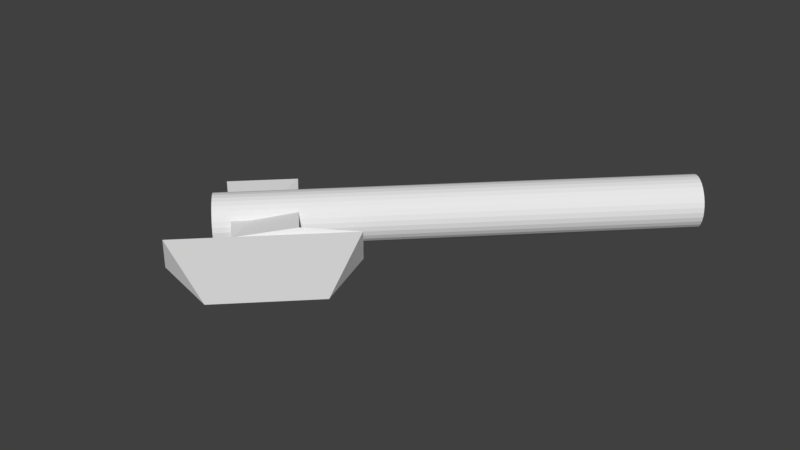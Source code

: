 # Source: Axe.blend  (saved by Blender 2.79.0; exported with 4.5.12 LTS)
import bpy
from mathutils import Matrix  # noqa: F401  (used for matrix-valued properties, if any)

bpy.ops.wm.read_factory_settings(use_empty=True)
scene = bpy.context.scene
scene.name = 'Scene'

# ---- collections
col_collection_1 = bpy.data.collections.new('Collection 1'); scene.collection.children.link(col_collection_1)

# ---- world
world_world = bpy.data.worlds.new('World'); scene.world = world_world
world_world.color = (0.05088, 0.05088, 0.05088)
world_world.use_sun_shadow = False
world_world.sun_shadow_jitter_overblur = 0.0
world_world.cycles.sampling_method = 'MANUAL'

# ---- meshes
me_cube_001 = bpy.data.meshes.new('Cube.001')
me_cube_001.from_pydata([(-0.6571, -1.0, -0.9589), (-0.6571, -1.0, 0.7429), (-1.0, 1.0, -1.0), (-1.0, 1.0, 1.0), (1.0, -1.0, -1.0), (0.5429, -1.0, 0.7429), (1.0, 1.0, -1.0), (1.0, 1.0, 1.0), (-0.94, -1.148, -2.649), (-0.94, -1.148, 2.485), (0.8257, -1.148, 2.485), (0.8257, -1.148, -2.649), (0.0, -2.922, -1.667), (0.0, -2.922, 1.275)], [], [(0, 1, 3, 2), (2, 3, 7, 6), (6, 7, 5, 4), (5, 1, 9, 10), (2, 6, 4, 0), (7, 3, 1, 5), (11, 10, 13, 12), (4, 5, 10, 11), (1, 0, 8, 9), (0, 4, 11, 8), (8, 11, 12), (9, 8, 12, 13), (10, 9, 13)])
_uv = me_cube_001.uv_layers.new(name='UVMap')
_uv.uv.foreach_set('vector', [0.1345, 0.7226, 0.09956, 0.7114, 0.1076, 0.6681, 0.1487, 0.6812, 0.08687, 0.7307, 0.135, 0.7307, 0.135, 0.7789, 0.08686, 0.7789, 0.0238, 0.6814, 0.06454, 0.6674, 0.07371, 0.711, 0.03666, 0.7226, 0.1513, 0.8809, 0.1521, 0.9265, 0.08595, 0.9384, 0.08472, 0.8714, 0.08687, 0.7307, 0.08686, 0.7789, 0.03872, 0.7789, 0.03872, 0.7308, 0.06454, 0.6674, 0.1076, 0.6681, 0.09956, 0.7114, 0.07371, 0.711, 0.1619, 0.8465, 0.006711, 0.8509, 0.03688, 0.7863, 0.1299, 0.785, 0.1116, 0.8621, 0.04919, 0.8635, 0.006711, 0.8509, 0.1619, 0.8465, 0.1117, 0.8622, 0.04883, 0.8634, 0.006583, 0.8508, 0.1619, 0.8461, 0.1516, 0.8809, 0.1525, 0.9262, 0.08625, 0.9383, 0.0851, 0.8712, 0.0851, 0.8712, 0.08625, 0.9383, 0.004427, 0.9042, 0.1619, 0.8461, 0.006583, 0.8508, 0.03653, 0.7868, 0.1296, 0.7852, 0.08472, 0.8714, 0.08595, 0.9384, 0.003804, 0.9042])
me_cube_001.use_remesh_preserve_volume = False
me_cube_001.use_remesh_preserve_attributes = False
me_cube_001.use_mirror_vertex_groups = False
me_cube_001.update()
me_cylinder = bpy.data.meshes.new('Cylinder')
me_cylinder.from_pydata([(0.0, 1.0, -1.0), (0.0, 1.0, 1.0), (0.1951, 0.9808, -1.0), (0.1951, 0.9808, 1.0), (0.3827, 0.9239, -1.0), (0.3827, 0.9239, 1.0), (0.5556, 0.8315, -1.0), (0.5556, 0.8315, 1.0), (0.7071, 0.7071, -1.0), (0.7071, 0.7071, 1.0), (0.8315, 0.5556, -1.0), (0.8315, 0.5556, 1.0), (0.9239, 0.3827, -1.0), (0.9239, 0.3827, 1.0), (0.9808, 0.1951, -1.0), (0.9808, 0.1951, 1.0), (1.0, 7.55e-08, -1.0), (1.0, 7.55e-08, 1.0), (0.9808, -0.1951, -1.0), (0.9808, -0.1951, 1.0), (0.9239, -0.3827, -1.0), (0.9239, -0.3827, 1.0), (0.8315, -0.5556, -1.0), (0.8315, -0.5556, 1.0), (0.7071, -0.7071, -1.0), (0.7071, -0.7071, 1.0), (0.5556, -0.8315, -1.0), (0.5556, -0.8315, 1.0), (0.3827, -0.9239, -1.0), (0.3827, -0.9239, 1.0), (0.1951, -0.9808, -1.0), (0.1951, -0.9808, 1.0), (-3.258e-07, -1.0, -1.0), (-3.258e-07, -1.0, 1.0), (-0.1951, -0.9808, -1.0), (-0.1951, -0.9808, 1.0), (-0.3827, -0.9239, -1.0), (-0.3827, -0.9239, 1.0), (-0.5556, -0.8315, -1.0), (-0.5556, -0.8315, 1.0), (-0.7071, -0.7071, -1.0), (-0.7071, -0.7071, 1.0), (-0.8315, -0.5556, -1.0), (-0.8315, -0.5556, 1.0), (-0.9239, -0.3827, -1.0), (-0.9239, -0.3827, 1.0), (-0.9808, -0.1951, -1.0), (-0.9808, -0.1951, 1.0), (-1.0, 9.656e-07, -1.0), (-1.0, 9.656e-07, 1.0), (-0.9808, 0.1951, -1.0), (-0.9808, 0.1951, 1.0), (-0.9239, 0.3827, -1.0), (-0.9239, 0.3827, 1.0), (-0.8315, 0.5556, -1.0), (-0.8315, 0.5556, 1.0), (-0.7071, 0.7071, -1.0), (-0.7071, 0.7071, 1.0), (-0.5556, 0.8315, -1.0), (-0.5556, 0.8315, 1.0), (-0.3827, 0.9239, -1.0), (-0.3827, 0.9239, 1.0), (-0.1951, 0.9808, -1.0), (-0.1951, 0.9808, 1.0), (0.1951, 0.9808, 1.527), (-1.084e-06, 1.0, 1.527), (0.3827, 0.9239, 1.527), (0.5556, 0.8315, 1.527), (0.7071, 0.7071, 1.527), (0.8315, 0.5556, 1.527), (0.9239, 0.3827, 1.527), (0.9808, 0.1951, 1.527), (1.0, 7.55e-08, 1.527), (0.9808, -0.1951, 1.527), (0.9239, -0.3827, 1.527), (0.8315, -0.5556, 1.527), (0.7071, -0.7071, 1.527), (0.5556, -0.8315, 1.527), (0.3827, -0.9239, 1.527), (0.1951, -0.9808, 1.527), (-1.41e-06, -1.0, 1.527), (-0.1951, -0.9808, 1.527), (-0.3827, -0.9239, 1.527), (-0.5556, -0.8315, 1.527), (-0.7071, -0.7071, 1.527), (-0.8315, -0.5556, 1.527), (-0.9239, -0.3827, 1.527), (-0.9808, -0.1951, 1.527), (-1.0, 9.656e-07, 1.527), (-0.9808, 0.1951, 1.527), (-0.9239, 0.3827, 1.527), (-0.8315, 0.5556, 1.527), (-0.7071, 0.7071, 1.527), (-0.5556, 0.8315, 1.527), (-0.3827, 0.9239, 1.527), (-0.1951, 0.9808, 1.527)], [], [(0, 1, 3, 2), (2, 3, 5, 4), (4, 5, 7, 6), (6, 7, 9, 8), (8, 9, 11, 10), (10, 11, 13, 12), (12, 13, 15, 14), (14, 15, 17, 16), (16, 17, 19, 18), (18, 19, 21, 20), (20, 21, 23, 22), (22, 23, 25, 24), (24, 25, 27, 26), (26, 27, 29, 28), (28, 29, 31, 30), (30, 31, 33, 32), (32, 33, 35, 34), (34, 35, 37, 36), (36, 37, 39, 38), (38, 39, 41, 40), (40, 41, 43, 42), (42, 43, 45, 44), (44, 45, 47, 46), (46, 47, 49, 48), (48, 49, 51, 50), (50, 51, 53, 52), (52, 53, 55, 54), (54, 55, 57, 56), (56, 57, 59, 58), (58, 59, 61, 60), (61, 59, 93, 94), (60, 61, 63, 62), (62, 63, 1, 0), (0, 2, 4, 6, 8, 10, 12, 14, 16, 18, 20, 22, 24, 26, 28, 30, 32, 34, 36, 38, 40, 42, 44, 46, 48, 50, 52, 54, 56, 58, 60, 62), (64, 65, 95, 94, 93, 92, 91, 90, 89, 88, 87, 86, 85, 84, 83, 82, 81, 80, 79, 78, 77, 76, 75, 74, 73, 72, 71, 70, 69, 68, 67, 66), (17, 15, 71, 72), (35, 33, 80, 81), (53, 51, 89, 90), (9, 7, 67, 68), (27, 25, 76, 77), (45, 43, 85, 86), (63, 61, 94, 95), (19, 17, 72, 73), (37, 35, 81, 82), (55, 53, 90, 91), (11, 9, 68, 69), (29, 27, 77, 78), (47, 45, 86, 87), (3, 1, 65, 64), (1, 63, 95, 65), (21, 19, 73, 74), (39, 37, 82, 83), (57, 55, 91, 92), (13, 11, 69, 70), (31, 29, 78, 79), (49, 47, 87, 88), (5, 3, 64, 66), (23, 21, 74, 75), (41, 39, 83, 84), (59, 57, 92, 93), (15, 13, 70, 71), (33, 31, 79, 80), (51, 49, 88, 89), (7, 5, 66, 67), (25, 23, 75, 76), (43, 41, 84, 85)])
_uv = me_cylinder.uv_layers.new(name='UVMap')
_uv.uv.foreach_set('vector', [0.1306, 0.5344, 0.1306, 0.6164, 0.1226, 0.6164, 0.1226, 0.5344, 0.1226, 0.5344, 0.1226, 0.6164, 0.1145, 0.6164, 0.1145, 0.5344, 0.1145, 0.5344, 0.1145, 0.6164, 0.1065, 0.6164, 0.1065, 0.5344, 0.1065, 0.5344, 0.1065, 0.6164, 0.09846, 0.6164, 0.09846, 0.5344, 0.09846, 0.5344, 0.09846, 0.6164, 0.09042, 0.6164, 0.09042, 0.5344, 0.09042, 0.5344, 0.09042, 0.6164, 0.08238, 0.6164, 0.08238, 0.5344, 0.08238, 0.5344, 0.08238, 0.6164, 0.07434, 0.6164, 0.07434, 0.5344, 0.07434, 0.5344, 0.07434, 0.6164, 0.0663, 0.6164, 0.0663, 0.5344, 0.0663, 0.5344, 0.0663, 0.6164, 0.05826, 0.6164, 0.05826, 0.5344, 0.05826, 0.5344, 0.05826, 0.6164, 0.05022, 0.6164, 0.05022, 0.5344, 0.05022, 0.5344, 0.05022, 0.6164, 0.04217, 0.6164, 0.04218, 0.5344, 0.04218, 0.5344, 0.04217, 0.6164, 0.03413, 0.6164, 0.03413, 0.5344, 0.03413, 0.5344, 0.03413, 0.6164, 0.02609, 0.6164, 0.02609, 0.5344, 0.02609, 0.5344, 0.02609, 0.6164, 0.01805, 0.6164, 0.01805, 0.5344, 0.01805, 0.5344, 0.01805, 0.6164, 0.01001, 0.6164, 0.01001, 0.5344, 0.2673, 0.5344, 0.2673, 0.6164, 0.2593, 0.6164, 0.2593, 0.5344, 0.2593, 0.5344, 0.2593, 0.6164, 0.2513, 0.6164, 0.2513, 0.5344, 0.2513, 0.5344, 0.2513, 0.6164, 0.2432, 0.6164, 0.2432, 0.5344, 0.2432, 0.5344, 0.2432, 0.6164, 0.2352, 0.6164, 0.2352, 0.5344, 0.2352, 0.5344, 0.2352, 0.6164, 0.2271, 0.6164, 0.2271, 0.5344, 0.2271, 0.5344, 0.2271, 0.6164, 0.2191, 0.6164, 0.2191, 0.5344, 0.2191, 0.5344, 0.2191, 0.6164, 0.211, 0.6164, 0.211, 0.5344, 0.211, 0.5344, 0.211, 0.6164, 0.203, 0.6164, 0.203, 0.5344, 0.203, 0.5344, 0.203, 0.6164, 0.195, 0.6164, 0.195, 0.5344, 0.195, 0.5344, 0.195, 0.6164, 0.1869, 0.6164, 0.1869, 0.5344, 0.1869, 0.5344, 0.1869, 0.6164, 0.1789, 0.6164, 0.1789, 0.5344, 0.1789, 0.5344, 0.1789, 0.6164, 0.1708, 0.6164, 0.1708, 0.5344, 0.1708, 0.5344, 0.1708, 0.6164, 0.1628, 0.6164, 0.1628, 0.5344, 0.1628, 0.5344, 0.1628, 0.6164, 0.1548, 0.6164, 0.1548, 0.5344, 0.1548, 0.5344, 0.1548, 0.6164, 0.1467, 0.6164, 0.1467, 0.5344, 0.1467, 0.6164, 0.1548, 0.6164, 0.1548, 0.638, 0.1467, 0.638, 0.1467, 0.5344, 0.1467, 0.6164, 0.1387, 0.6164, 0.1387, 0.5344, 0.1387, 0.5344, 0.1387, 0.6164, 0.1306, 0.6164, 0.1306, 0.5344, 0.0447, 0.4464, 0.05159, 0.4464, 0.05836, 0.4477, 0.06473, 0.4504, 0.07046, 0.4542, 0.07534, 0.4591, 0.07917, 0.4648, 0.08181, 0.4712, 0.08315, 0.4779, 0.08315, 0.4848, 0.08181, 0.4916, 0.07917, 0.498, 0.07534, 0.5037, 0.07046, 0.5086, 0.06473, 0.5124, 0.05836, 0.515, 0.05159, 0.5164, 0.0447, 0.5164, 0.03794, 0.515, 0.03156, 0.5124, 0.02583, 0.5086, 0.02096, 0.5037, 0.01713, 0.498, 0.01449, 0.4916, 0.01314, 0.4848, 0.01314, 0.4779, 0.01449, 0.4712, 0.01713, 0.4648, 0.02096, 0.4591, 0.02583, 0.4542, 0.03157, 0.4504, 0.03794, 0.4477, 0.05839, 0.5149, 0.05163, 0.5162, 0.04473, 0.5162, 0.03797, 0.5149, 0.0316, 0.5122, 0.02587, 0.5084, 0.02099, 0.5035, 0.01716, 0.4978, 0.01452, 0.4914, 0.01318, 0.4847, 0.01318, 0.4778, 0.01452, 0.471, 0.01716, 0.4646, 0.02099, 0.4589, 0.02587, 0.454, 0.0316, 0.4502, 0.03797, 0.4476, 0.04473, 0.4462, 0.05163, 0.4462, 0.05839, 0.4476, 0.06476, 0.4502, 0.07049, 0.454, 0.07537, 0.4589, 0.0792, 0.4646, 0.08184, 0.471, 0.08318, 0.4778, 0.08318, 0.4847, 0.08184, 0.4914, 0.0792, 0.4978, 0.07537, 0.5035, 0.07049, 0.5084, 0.06476, 0.5122, 0.0663, 0.6164, 0.07434, 0.6164, 0.07434, 0.638, 0.0663, 0.638, 0.2513, 0.6164, 0.2593, 0.6164, 0.2593, 0.638, 0.2513, 0.638, 0.1789, 0.6164, 0.1869, 0.6164, 0.1869, 0.638, 0.1789, 0.638, 0.09846, 0.6164, 0.1065, 0.6164, 0.1065, 0.638, 0.09846, 0.638, 0.02609, 0.6164, 0.03413, 0.6164, 0.03413, 0.638, 0.02609, 0.638, 0.211, 0.6164, 0.2191, 0.6164, 0.2191, 0.638, 0.211, 0.638, 0.1387, 0.6164, 0.1467, 0.6164, 0.1467, 0.638, 0.1387, 0.638, 0.05826, 0.6164, 0.0663, 0.6164, 0.0663, 0.638, 0.05826, 0.638, 0.2432, 0.6164, 0.2513, 0.6164, 0.2513, 0.638, 0.2432, 0.638, 0.1708, 0.6164, 0.1789, 0.6164, 0.1789, 0.638, 0.1708, 0.638, 0.09042, 0.6164, 0.09846, 0.6164, 0.09846, 0.638, 0.09042, 0.638, 0.01805, 0.6164, 0.02609, 0.6164, 0.02609, 0.638, 0.01805, 0.638, 0.203, 0.6164, 0.211, 0.6164, 0.211, 0.638, 0.203, 0.638, 0.1226, 0.6164, 0.1306, 0.6164, 0.1306, 0.638, 0.1226, 0.638, 0.1306, 0.6164, 0.1387, 0.6164, 0.1387, 0.638, 0.1306, 0.638, 0.05022, 0.6164, 0.05826, 0.6164, 0.05826, 0.638, 0.05022, 0.638, 0.2352, 0.6164, 0.2432, 0.6164, 0.2432, 0.638, 0.2352, 0.638, 0.1628, 0.6164, 0.1708, 0.6164, 0.1708, 0.638, 0.1628, 0.638, 0.08238, 0.6164, 0.09042, 0.6164, 0.09042, 0.638, 0.08238, 0.638, 0.01001, 0.6164, 0.01805, 0.6164, 0.01805, 0.638, 0.01001, 0.638, 0.195, 0.6164, 0.203, 0.6164, 0.203, 0.638, 0.195, 0.638, 0.1145, 0.6164, 0.1226, 0.6164, 0.1226, 0.638, 0.1145, 0.638, 0.04217, 0.6164, 0.05022, 0.6164, 0.05022, 0.638, 0.04217, 0.638, 0.2271, 0.6164, 0.2352, 0.6164, 0.2352, 0.638, 0.2271, 0.638, 0.1548, 0.6164, 0.1628, 0.6164, 0.1628, 0.638, 0.1548, 0.638, 0.07434, 0.6164, 0.08238, 0.6164, 0.08238, 0.638, 0.07434, 0.638, 0.2593, 0.6164, 0.2673, 0.6164, 0.2673, 0.638, 0.2593, 0.638, 0.1869, 0.6164, 0.195, 0.6164, 0.195, 0.638, 0.1869, 0.638, 0.1065, 0.6164, 0.1145, 0.6164, 0.1145, 0.638, 0.1065, 0.638, 0.03413, 0.6164, 0.04217, 0.6164, 0.04217, 0.638, 0.03413, 0.638, 0.2191, 0.6164, 0.2271, 0.6164, 0.2271, 0.638, 0.2191, 0.638])
me_cylinder.use_remesh_preserve_volume = False
me_cylinder.use_remesh_preserve_attributes = False
me_cylinder.use_mirror_vertex_groups = False
me_cylinder.update()

# ---- objects
ob_cube = bpy.data.objects.new('Cube', me_cube_001)
ob_cylinder = bpy.data.objects.new('Cylinder', me_cylinder)

# ---- transforms, parenting, visibility, modifiers, constraints
ob_cube.location = (-0.2789, -0.2789, 0.0)
ob_cube.rotation_euler = (0.7854, -1.571, 0.0)
ob_cube.scale = (0.05279, 0.176, 0.1161)
ob_cube.lineart.crease_threshold = 0.0
ob_cylinder.location = (0.2789, 0.2789, 0.0)
ob_cylinder.rotation_euler = (0.7854, -1.571, 0.0)
ob_cylinder.scale = (0.08798, 0.08798, 0.6159)
ob_cylinder.lineart.crease_threshold = 0.0

# ---- collection membership
col_collection_1.objects.link(ob_cube)
col_collection_1.objects.link(ob_cylinder)

# ---- scene / render settings (as saved in the file)
scene.frame_start = 1; scene.frame_end = 250; scene.frame_set(186)
scene.render.engine = 'BLENDER_EEVEE_NEXT'
scene.render.resolution_percentage = 50
scene.render.dither_intensity = 0.0
scene.cycles.use_denoising = False
scene.cycles.samples = 128
scene.cycles.sampling_pattern = 'TABULATED_SOBOL'
scene.cycles.use_adaptive_sampling = False
scene.cycles.use_light_tree = False
scene.cycles.blur_glossy = 0.0
scene.cycles.sample_clamp_indirect = 0.0
scene.view_settings.view_transform = 'Standard'
bpy.context.view_layer.update()

# ---- added for rendering (the .blend has no active camera and no usable light): camera, sun
cam_auto = bpy.data.cameras.new('AutoCamera')
cam_auto.lens = 50.0
cam_auto.sensor_width = 36.0
cam_auto.clip_end = 1000.0
ob_auto_camera = bpy.data.objects.new('AutoCamera', cam_auto)
scene.collection.objects.link(ob_auto_camera)
ob_auto_camera.location = (2.06491, -2.4113, 1.58423)
ob_auto_camera.rotation_euler = (1.09748, -7.21219e-08, 0.694738)
scene.camera = ob_auto_camera
light_auto_sun = bpy.data.lights.new('AutoSun', 'SUN')
light_auto_sun.energy = 3.0
light_auto_sun.angle = 0.0523599
ob_auto_sun = bpy.data.objects.new('AutoSun', light_auto_sun)
scene.collection.objects.link(ob_auto_sun)
ob_auto_sun.rotation_euler = (0.872665, 0.174533, 0.523599)
bpy.context.view_layer.update()
